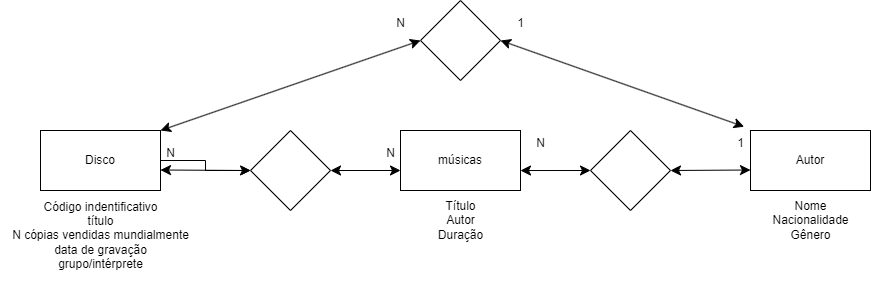

The diagram above was exported from draw.io. Its source (the exported page's mxGraphModel, read from the mxfile embedded in the PNG):
<mxGraphModel dx="1050" dy="581" grid="1" gridSize="10" guides="1" tooltips="1" connect="1" arrows="1" fold="1" page="1" pageScale="1" pageWidth="1100" pageHeight="850" math="0" shadow="0">
  <root>
    <mxCell id="0" />
    <mxCell id="1" parent="0" />
    <mxCell id="DGjHxkVUiJQCUKzj5RXH-11" value="" style="edgeStyle=orthogonalEdgeStyle;rounded=0;orthogonalLoop=1;jettySize=auto;html=1;" edge="1" parent="1" source="DGjHxkVUiJQCUKzj5RXH-1" target="DGjHxkVUiJQCUKzj5RXH-8">
      <mxGeometry relative="1" as="geometry" />
    </mxCell>
    <mxCell id="DGjHxkVUiJQCUKzj5RXH-1" value="Disco" style="whiteSpace=wrap;html=1;" vertex="1" parent="1">
      <mxGeometry x="100" y="190" width="120" height="60" as="geometry" />
    </mxCell>
    <mxCell id="DGjHxkVUiJQCUKzj5RXH-2" value="Código indentificativo&lt;br&gt;título&lt;br&gt;N cópias vendidas mundialmente&lt;br&gt;data de gravação&lt;br&gt;grupo/intérprete&lt;br&gt;" style="text;html=1;align=center;verticalAlign=middle;resizable=0;points=[];autosize=1;strokeColor=none;fillColor=none;" vertex="1" parent="1">
      <mxGeometry x="60" y="250" width="200" height="90" as="geometry" />
    </mxCell>
    <mxCell id="DGjHxkVUiJQCUKzj5RXH-3" value="músicas" style="whiteSpace=wrap;html=1;" vertex="1" parent="1">
      <mxGeometry x="460" y="190" width="120" height="60" as="geometry" />
    </mxCell>
    <mxCell id="DGjHxkVUiJQCUKzj5RXH-4" value="Título&lt;br&gt;Autor&lt;br&gt;Duração" style="text;html=1;align=center;verticalAlign=middle;resizable=0;points=[];autosize=1;strokeColor=none;fillColor=none;" vertex="1" parent="1">
      <mxGeometry x="485" y="250" width="70" height="60" as="geometry" />
    </mxCell>
    <mxCell id="DGjHxkVUiJQCUKzj5RXH-5" value="Autor&lt;br&gt;" style="whiteSpace=wrap;html=1;" vertex="1" parent="1">
      <mxGeometry x="810" y="190" width="120" height="60" as="geometry" />
    </mxCell>
    <mxCell id="DGjHxkVUiJQCUKzj5RXH-6" value="Nome&lt;br&gt;Nacionalidade&lt;br&gt;Gênero&lt;br&gt;" style="text;html=1;align=center;verticalAlign=middle;resizable=0;points=[];autosize=1;strokeColor=none;fillColor=none;" vertex="1" parent="1">
      <mxGeometry x="820" y="250" width="100" height="60" as="geometry" />
    </mxCell>
    <mxCell id="DGjHxkVUiJQCUKzj5RXH-7" value="" style="edgeStyle=none;orthogonalLoop=1;jettySize=auto;html=1;endArrow=classic;startArrow=classic;endSize=8;startSize=8;rounded=0;exitX=1;exitY=0.5;exitDx=0;exitDy=0;" edge="1" parent="1" source="DGjHxkVUiJQCUKzj5RXH-8">
      <mxGeometry width="100" relative="1" as="geometry">
        <mxPoint x="370" y="229.5" as="sourcePoint" />
        <mxPoint x="460" y="230" as="targetPoint" />
        <Array as="points" />
      </mxGeometry>
    </mxCell>
    <mxCell id="DGjHxkVUiJQCUKzj5RXH-8" value="" style="rhombus;whiteSpace=wrap;html=1;" vertex="1" parent="1">
      <mxGeometry x="310" y="190" width="80" height="80" as="geometry" />
    </mxCell>
    <mxCell id="DGjHxkVUiJQCUKzj5RXH-9" value="" style="edgeStyle=none;orthogonalLoop=1;jettySize=auto;html=1;endArrow=classic;startArrow=classic;endSize=8;startSize=8;rounded=0;exitX=1;exitY=0.5;exitDx=0;exitDy=0;entryX=0;entryY=0.5;entryDx=0;entryDy=0;" edge="1" parent="1" target="DGjHxkVUiJQCUKzj5RXH-8">
      <mxGeometry width="100" relative="1" as="geometry">
        <mxPoint x="220" y="229.5" as="sourcePoint" />
        <mxPoint x="290" y="229.5" as="targetPoint" />
        <Array as="points" />
      </mxGeometry>
    </mxCell>
    <mxCell id="DGjHxkVUiJQCUKzj5RXH-10" value="N&lt;br&gt;" style="text;html=1;align=center;verticalAlign=middle;resizable=0;points=[];autosize=1;strokeColor=none;fillColor=none;" vertex="1" parent="1">
      <mxGeometry x="435" y="198" width="30" height="30" as="geometry" />
    </mxCell>
    <mxCell id="DGjHxkVUiJQCUKzj5RXH-12" value="N" style="text;html=1;align=center;verticalAlign=middle;resizable=0;points=[];autosize=1;strokeColor=none;fillColor=none;" vertex="1" parent="1">
      <mxGeometry x="215" y="198" width="30" height="30" as="geometry" />
    </mxCell>
    <mxCell id="DGjHxkVUiJQCUKzj5RXH-13" value="" style="rhombus;whiteSpace=wrap;html=1;" vertex="1" parent="1">
      <mxGeometry x="650" y="190" width="80" height="80" as="geometry" />
    </mxCell>
    <mxCell id="DGjHxkVUiJQCUKzj5RXH-14" value="" style="edgeStyle=none;orthogonalLoop=1;jettySize=auto;html=1;endArrow=classic;startArrow=classic;endSize=8;startSize=8;rounded=0;exitX=1;exitY=0.667;exitDx=0;exitDy=0;exitPerimeter=0;entryX=0;entryY=0.5;entryDx=0;entryDy=0;" edge="1" parent="1" source="DGjHxkVUiJQCUKzj5RXH-3" target="DGjHxkVUiJQCUKzj5RXH-13">
      <mxGeometry width="100" relative="1" as="geometry">
        <mxPoint x="590" y="230" as="sourcePoint" />
        <mxPoint x="630" y="230" as="targetPoint" />
        <Array as="points" />
      </mxGeometry>
    </mxCell>
    <mxCell id="DGjHxkVUiJQCUKzj5RXH-15" value="" style="edgeStyle=none;orthogonalLoop=1;jettySize=auto;html=1;endArrow=classic;startArrow=classic;endSize=8;startSize=8;rounded=0;" edge="1" parent="1">
      <mxGeometry width="100" relative="1" as="geometry">
        <mxPoint x="730" y="230" as="sourcePoint" />
        <mxPoint x="810" y="229.5" as="targetPoint" />
        <Array as="points" />
      </mxGeometry>
    </mxCell>
    <mxCell id="DGjHxkVUiJQCUKzj5RXH-16" value="N" style="text;html=1;align=center;verticalAlign=middle;resizable=0;points=[];autosize=1;strokeColor=none;fillColor=none;" vertex="1" parent="1">
      <mxGeometry x="585" y="188" width="30" height="30" as="geometry" />
    </mxCell>
    <mxCell id="DGjHxkVUiJQCUKzj5RXH-17" value="1" style="text;html=1;align=center;verticalAlign=middle;resizable=0;points=[];autosize=1;strokeColor=none;fillColor=none;" vertex="1" parent="1">
      <mxGeometry x="785" y="188" width="30" height="30" as="geometry" />
    </mxCell>
    <mxCell id="DGjHxkVUiJQCUKzj5RXH-18" value="" style="rhombus;whiteSpace=wrap;html=1;" vertex="1" parent="1">
      <mxGeometry x="480" y="60" width="80" height="80" as="geometry" />
    </mxCell>
    <mxCell id="DGjHxkVUiJQCUKzj5RXH-19" value="" style="edgeStyle=none;orthogonalLoop=1;jettySize=auto;html=1;endArrow=classic;startArrow=classic;endSize=8;startSize=8;rounded=0;entryX=0.62;entryY=-0.06;entryDx=0;entryDy=0;entryPerimeter=0;exitX=1;exitY=0.5;exitDx=0;exitDy=0;" edge="1" parent="1" source="DGjHxkVUiJQCUKzj5RXH-18" target="DGjHxkVUiJQCUKzj5RXH-17">
      <mxGeometry width="100" relative="1" as="geometry">
        <mxPoint x="640" y="120" as="sourcePoint" />
        <mxPoint x="740" y="120" as="targetPoint" />
        <Array as="points" />
      </mxGeometry>
    </mxCell>
    <mxCell id="DGjHxkVUiJQCUKzj5RXH-20" value="" style="edgeStyle=none;orthogonalLoop=1;jettySize=auto;html=1;endArrow=classic;startArrow=classic;endSize=8;startSize=8;rounded=0;entryX=0;entryY=0.5;entryDx=0;entryDy=0;exitX=1;exitY=0;exitDx=0;exitDy=0;" edge="1" parent="1" source="DGjHxkVUiJQCUKzj5RXH-1" target="DGjHxkVUiJQCUKzj5RXH-18">
      <mxGeometry width="100" relative="1" as="geometry">
        <mxPoint x="290" y="110" as="sourcePoint" />
        <mxPoint x="390" y="110" as="targetPoint" />
        <Array as="points" />
      </mxGeometry>
    </mxCell>
    <mxCell id="DGjHxkVUiJQCUKzj5RXH-21" value="N" style="text;html=1;align=center;verticalAlign=middle;resizable=0;points=[];autosize=1;strokeColor=none;fillColor=none;" vertex="1" parent="1">
      <mxGeometry x="445" y="68" width="30" height="30" as="geometry" />
    </mxCell>
    <mxCell id="DGjHxkVUiJQCUKzj5RXH-22" value="1" style="text;html=1;align=center;verticalAlign=middle;resizable=0;points=[];autosize=1;strokeColor=none;fillColor=none;" vertex="1" parent="1">
      <mxGeometry x="565" y="68" width="30" height="30" as="geometry" />
    </mxCell>
  </root>
</mxGraphModel>